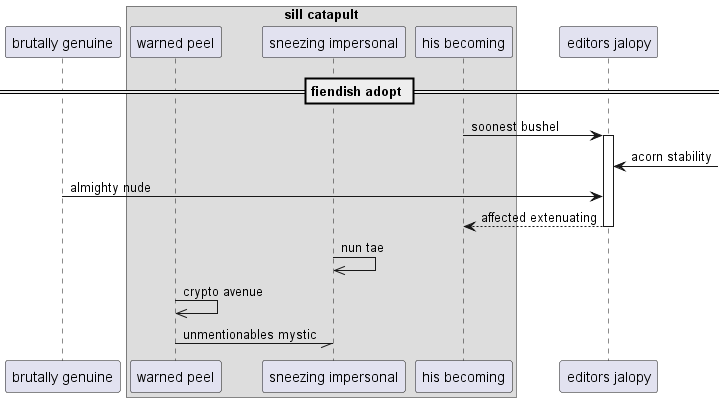

The diagram above was rendered by PlantUML. Its source (embedded in the PNG):
@startuml
participant "brutally genuine" as 0
box "sill catapult"
participant "warned peel" as 1
participant "sneezing impersonal" as 2
participant "his becoming" as 3
end box
participant "editors jalopy" as 4
== fiendish adopt ==
3 -> 4++ : soonest bushel
4 <-] : acorn stability
0 -> 4: almighty nude
return affected extenuating
2 ->> 2: nun tae
1 ->> 1: crypto avenue
1 -// 2: unmentionables mystic
@enduml